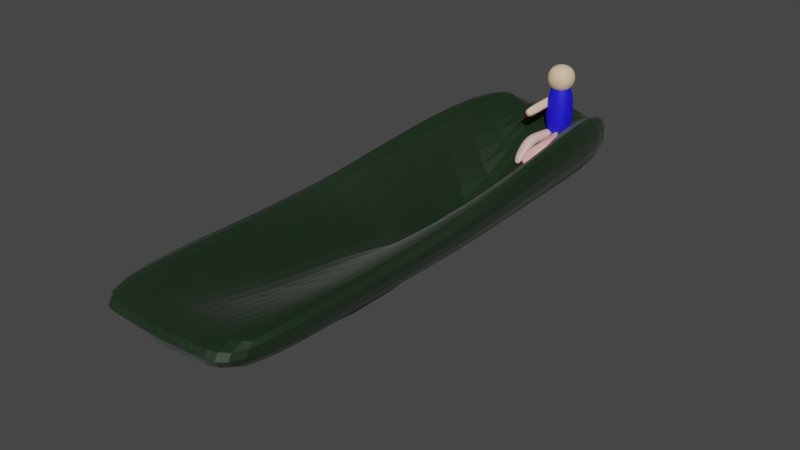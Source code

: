 # Source: Ship2.blend  (saved by Blender 2.83.19; exported with 4.5.12 LTS)
import bpy
from mathutils import Matrix  # noqa: F401  (used for matrix-valued properties, if any)

bpy.ops.wm.read_factory_settings(use_empty=True)
scene = bpy.context.scene
scene.name = 'Scene'

# ---- collections
col_collection = bpy.data.collections.new('Collection'); scene.collection.children.link(col_collection)

# ---- materials (node trees are filled in below, after node groups)
mat_material = bpy.data.materials.new('Material')
mat_material.alpha_threshold = 0.0
mat_material.use_transparent_shadow = False
mat_material.line_color = (0.0, 0.0, 0.0, 1.0)
mat_x = bpy.data.materials.new('Материал')
mat_x.use_transparent_shadow = False
mat_001 = bpy.data.materials.new('Материал.001')
mat_001.use_transparent_shadow = False
mat_002 = bpy.data.materials.new('Материал.002')
mat_002.use_transparent_shadow = False
mat_003 = bpy.data.materials.new('Материал.003')
mat_003.use_transparent_shadow = False
mat_007 = bpy.data.materials.new('Материал.007')
mat_007.use_transparent_shadow = False
mat_006 = bpy.data.materials.new('Материал.006')
mat_006.use_transparent_shadow = False
mat_004 = bpy.data.materials.new('Материал.004')
mat_004.use_transparent_shadow = False
mat_005 = bpy.data.materials.new('Материал.005')
mat_005.use_transparent_shadow = False

# ---- material node trees
mat_material.use_nodes = True; mat_material.node_tree.nodes.clear()
_N = mat_material.node_tree.nodes; _L = mat_material.node_tree.links
n0 = _N.new('ShaderNodeOutputMaterial'); n0.name = 'Material Output'; n0.location = (300, 300)
n1 = _N.new('ShaderNodeBsdfPrincipled'); n1.name = 'Principled BSDF'; n1.location = (10, 300)
n1.distribution = 'GGX'
n1.subsurface_method = 'BURLEY'
n1.inputs[0].default_value = (0.003426, 0.01787, 0.002924, 1.0)
n1.inputs[2].default_value = 0.5856
n1.inputs[3].default_value = 3.05
n1.inputs[13].default_value = 0.06701
n1.inputs[15].default_value = 0.2268
n1.inputs[16].default_value = 0.5416
n1.inputs[20].default_value = 1.0
n1.inputs[24].default_value = 0.06731
n1.inputs[27].default_value = (0.0, 0.0, 0.0, 1.0)
n1.inputs[28].default_value = 1.0
_L.new(n1.outputs[0], n0.inputs[0])
n0.is_active_output = True
mat_x.use_nodes = True; mat_x.node_tree.nodes.clear()
_N = mat_x.node_tree.nodes; _L = mat_x.node_tree.links
n0 = _N.new('ShaderNodeBsdfPrincipled'); n0.name = 'Principled BSDF'; n0.location = (10, 300)
n0.distribution = 'GGX'
n0.subsurface_method = 'BURLEY'
n0.inputs[0].default_value = (0.0, 0.0, 0.0, 1.0)
n0.inputs[2].default_value = 1.0
n0.inputs[3].default_value = 1.45
n0.inputs[27].default_value = (0.0, 0.0, 0.0, 1.0)
n0.inputs[28].default_value = 1.0
n1 = _N.new('ShaderNodeOutputMaterial'); n1.name = 'Material Output'; n1.location = (300, 300)
_L.new(n0.outputs[0], n1.inputs[0])
n1.is_active_output = True
mat_001.use_nodes = True; mat_001.node_tree.nodes.clear()
_N = mat_001.node_tree.nodes; _L = mat_001.node_tree.links
n0 = _N.new('ShaderNodeBsdfPrincipled'); n0.name = 'Principled BSDF'; n0.location = (10, 300)
n0.distribution = 'GGX'
n0.subsurface_method = 'BURLEY'
n0.inputs[0].default_value = (0.2868, 0.2827, 0.3343, 1.0)
n0.inputs[3].default_value = 1.45
n0.inputs[13].default_value = 1.0
n0.inputs[14].default_value = (0.2868, 0.2827, 0.3343, 1.0)
n0.inputs[19].default_value = 0.1887
n0.inputs[20].default_value = 0.5625
n0.inputs[27].default_value = (0.0, 0.0, 0.0, 1.0)
n0.inputs[28].default_value = 1.0
n1 = _N.new('ShaderNodeOutputMaterial'); n1.name = 'Material Output'; n1.location = (300, 300)
_L.new(n0.outputs[0], n1.inputs[0])
n1.is_active_output = True
mat_002.use_nodes = True; mat_002.node_tree.nodes.clear()
_N = mat_002.node_tree.nodes; _L = mat_002.node_tree.links
n0 = _N.new('ShaderNodeBsdfPrincipled'); n0.name = 'Principled BSDF'; n0.location = (10, 300)
n0.distribution = 'GGX'
n0.subsurface_method = 'BURLEY'
n0.inputs[0].default_value = (0.0, 0.0, 0.0, 1.0)
n0.inputs[2].default_value = 1.0
n0.inputs[3].default_value = 1.45
n0.inputs[27].default_value = (0.0, 0.0, 0.0, 1.0)
n0.inputs[28].default_value = 1.0
n1 = _N.new('ShaderNodeOutputMaterial'); n1.name = 'Material Output'; n1.location = (300, 300)
_L.new(n0.outputs[0], n1.inputs[0])
n1.is_active_output = True
mat_003.use_nodes = True; mat_003.node_tree.nodes.clear()
_N = mat_003.node_tree.nodes; _L = mat_003.node_tree.links
n0 = _N.new('ShaderNodeBsdfPrincipled'); n0.name = 'Principled BSDF'; n0.location = (10, 300)
n0.distribution = 'GGX'
n0.subsurface_method = 'BURLEY'
n0.inputs[0].default_value = (0.003849, 0.0, 0.8, 1.0)
n0.inputs[2].default_value = 0.6731
n0.inputs[3].default_value = 1.45
n0.inputs[13].default_value = 0.9183
n0.inputs[14].default_value = (0.6264, 0.625, 0.925, 1.0)
n0.inputs[19].default_value = 0.0601
n0.inputs[20].default_value = 1.0
n0.inputs[27].default_value = (0.0, 0.0, 0.0, 1.0)
n0.inputs[28].default_value = 1.0
n1 = _N.new('ShaderNodeOutputMaterial'); n1.name = 'Material Output'; n1.location = (300, 300)
_L.new(n0.outputs[0], n1.inputs[0])
n1.is_active_output = True
mat_007.use_nodes = True; mat_007.node_tree.nodes.clear()
_N = mat_007.node_tree.nodes; _L = mat_007.node_tree.links
n0 = _N.new('ShaderNodeBsdfPrincipled'); n0.name = 'Principled BSDF'; n0.location = (10, 300)
n0.distribution = 'GGX'
n0.subsurface_method = 'BURLEY'
n0.inputs[0].default_value = (0.8, 0.3957, 0.3609, 1.0)
n0.inputs[3].default_value = 1.45
n0.inputs[27].default_value = (0.0, 0.0, 0.0, 1.0)
n0.inputs[28].default_value = 1.0
n1 = _N.new('ShaderNodeOutputMaterial'); n1.name = 'Material Output'; n1.location = (300, 300)
_L.new(n0.outputs[0], n1.inputs[0])
n1.is_active_output = True
mat_006.use_nodes = True; mat_006.node_tree.nodes.clear()
_N = mat_006.node_tree.nodes; _L = mat_006.node_tree.links
n0 = _N.new('ShaderNodeBsdfPrincipled'); n0.name = 'Principled BSDF'; n0.location = (10, 300)
n0.distribution = 'GGX'
n0.subsurface_method = 'BURLEY'
n0.inputs[0].default_value = (0.8, 0.5174, 0.4538, 1.0)
n0.inputs[3].default_value = 1.45
n0.inputs[27].default_value = (0.0, 0.0, 0.0, 1.0)
n0.inputs[28].default_value = 1.0
n1 = _N.new('ShaderNodeOutputMaterial'); n1.name = 'Material Output'; n1.location = (300, 300)
_L.new(n0.outputs[0], n1.inputs[0])
n1.is_active_output = True
mat_004.use_nodes = True; mat_004.node_tree.nodes.clear()
_N = mat_004.node_tree.nodes; _L = mat_004.node_tree.links
n0 = _N.new('ShaderNodeBsdfPrincipled'); n0.name = 'Principled BSDF'; n0.location = (10, 300)
n0.distribution = 'GGX'
n0.subsurface_method = 'BURLEY'
n0.inputs[0].default_value = (0.8, 0.6043, 0.3894, 1.0)
n0.inputs[3].default_value = 1.45
n0.inputs[27].default_value = (0.0, 0.0, 0.0, 1.0)
n0.inputs[28].default_value = 1.0
n1 = _N.new('ShaderNodeOutputMaterial'); n1.name = 'Material Output'; n1.location = (300, 300)
_L.new(n0.outputs[0], n1.inputs[0])
n1.is_active_output = True
mat_005.use_nodes = True; mat_005.node_tree.nodes.clear()
_N = mat_005.node_tree.nodes; _L = mat_005.node_tree.links
n0 = _N.new('ShaderNodeBsdfPrincipled'); n0.name = 'Principled BSDF'; n0.location = (10, 300)
n0.distribution = 'GGX'
n0.subsurface_method = 'BURLEY'
n0.inputs[0].default_value = (0.8, 0.5141, 0.3642, 1.0)
n0.inputs[3].default_value = 1.45
n0.inputs[27].default_value = (0.0, 0.0, 0.0, 1.0)
n0.inputs[28].default_value = 1.0
n1 = _N.new('ShaderNodeOutputMaterial'); n1.name = 'Material Output'; n1.location = (300, 300)
_L.new(n0.outputs[0], n1.inputs[0])
n1.is_active_output = True

# ---- world
world_world = bpy.data.worlds.new('World'); scene.world = world_world
world_world.use_nodes = True; world_world.node_tree.nodes.clear()
_N = world_world.node_tree.nodes; _L = world_world.node_tree.links
n0 = _N.new('ShaderNodeOutputWorld'); n0.name = 'World Output'; n0.location = (300, 300)
n1 = _N.new('ShaderNodeBackground'); n1.name = 'Background'; n1.location = (10, 300)
n1.inputs[0].default_value = (0.05088, 0.05088, 0.05088, 1.0)
_L.new(n1.outputs[0], n0.inputs[0])
n0.is_active_output = True
world_world.color = (0.05088, 0.05088, 0.05088)
world_world.use_sun_shadow = False
world_world.sun_shadow_jitter_overblur = 0.0

# ---- meshes
me_cube = bpy.data.meshes.new('Cube')
me_cube.from_pydata([(0.6667, 1.004, 2.67), (1.0, 1.0, -1.0), (1.0, -1.0, 1.0), (1.0, -1.0, -1.0), (-0.6373, 0.9929, 2.77), (-1.0, 1.0, -1.0), (-1.0, -1.0, 1.0), (-1.0, -1.0, -1.0), (-0.005946, 1.0, -1.0), (-0.005946, -1.0, 1.0), (-0.005946, -1.0, -1.0), (-0.009022, 0.9983, 3.899), (-1.0, 0.0, -1.0), (1.0, 0.0, 1.0), (-1.0, 0.0, 1.0), (1.0, 0.0, -1.0), (-0.04535, 0.006721, -5.694), (-0.02268, -0.2045, -1.73), (-0.503, 1.0, -1.0), (-0.503, -1.0, 1.0), (-0.503, -1.0, -1.0), (-0.503, 1.0, 1.0), (-0.503, 0.0, -1.0), (-0.5273, 0.0168, 0.0219), (0.497, -1.0, -1.0), (0.497, 1.0, 1.0), (0.497, 1.0, -1.0), (0.497, -1.0, 1.0), (0.5365, 0.01639, 0.02331), (0.511, 0.0158, -1.933), (-0.9938, 0.495, 2.427), (1.0, 0.5, -1.0), (-1.0, 0.5, -1.0), (0.9919, 0.4969, 2.452), (-0.05483, 0.4955, -2.08), (-0.05005, 0.3759, -6.008), (-0.513, 0.5171, 0.001528), (-0.503, 0.5, -1.0), (0.497, 0.5, -1.0), (0.5202, 0.5099, 0.411), (-1.0, -0.5, -1.0), (1.0, -0.5, 1.0), (-0.0469, -0.497, -5.539), (-0.01383, -0.6356, -0.8097), (-1.0, -0.5, 1.0), (1.0, -0.5, -1.0), (-0.503, -0.5, -1.0), (-0.5585, -0.4761, -0.3818), (0.5271, -0.4786, -0.265), (0.497, -0.5, -1.0)], [], [(47, 44, 6, 19), (20, 19, 6, 7), (32, 30, 4, 5), (49, 45, 3, 24), (45, 41, 2, 3), (26, 25, 0, 1), (18, 21, 11, 8), (46, 42, 10, 20), (24, 27, 9, 10), (48, 43, 9, 27), (39, 35, 17, 28), (37, 34, 16, 22), (31, 33, 13, 15), (38, 31, 15, 29), (40, 44, 14, 12), (36, 30, 14, 23), (35, 36, 23, 17), (32, 37, 22, 12), (40, 46, 20, 7), (5, 4, 21, 18), (10, 9, 19, 20), (43, 47, 19, 9), (34, 38, 29, 16), (33, 39, 28, 13), (41, 48, 27, 2), (3, 2, 27, 24), (8, 11, 25, 26), (42, 49, 24, 10), (0, 25, 39, 33), (8, 26, 38, 34), (5, 18, 37, 32), (11, 21, 36, 35), (21, 4, 30, 36), (26, 1, 31, 38), (1, 0, 33, 31), (18, 8, 34, 37), (25, 11, 35, 39), (12, 14, 30, 32), (16, 29, 49, 42), (13, 28, 48, 41), (17, 23, 47, 43), (12, 22, 46, 40), (7, 6, 44, 40), (28, 17, 43, 48), (22, 16, 42, 46), (15, 13, 41, 45), (29, 15, 45, 49), (23, 14, 44, 47)])
_uv = me_cube.uv_layers.new(name='UVMap')
_uv.uv.foreach_set('vector', [0.8129, 0.6875, 0.875, 0.6875, 0.875, 0.75, 0.8129, 0.75, 0.375, 0.9379, 0.625, 0.9379, 0.625, 1.0, 0.375, 1.0, 0.375, 0.1875, 0.625, 0.1875, 0.625, 0.25, 0.375, 0.25, 0.3121, 0.6875, 0.375, 0.6875, 0.375, 0.75, 0.3121, 0.75, 0.375, 0.6875, 0.625, 0.6875, 0.625, 0.75, 0.375, 0.75, 0.375, 0.4371, 0.625, 0.4371, 0.625, 0.5, 0.375, 0.5, 0.375, 0.3121, 0.625, 0.3121, 0.625, 0.3743, 0.375, 0.3743, 0.1871, 0.6875, 0.2493, 0.6875, 0.2493, 0.75, 0.1871, 0.75, 0.375, 0.8129, 0.625, 0.8129, 0.625, 0.8757, 0.375, 0.8757, 0.6879, 0.6875, 0.7507, 0.6875, 0.7507, 0.75, 0.6879, 0.75, 0.6879, 0.5625, 0.7507, 0.5625, 0.7507, 0.625, 0.6879, 0.625, 0.1871, 0.5625, 0.2493, 0.5625, 0.2493, 0.625, 0.1871, 0.625, 0.375, 0.5625, 0.625, 0.5625, 0.625, 0.625, 0.375, 0.625, 0.3121, 0.5625, 0.375, 0.5625, 0.375, 0.625, 0.3121, 0.625, 0.375, 0.0625, 0.625, 0.0625, 0.625, 0.125, 0.375, 0.125, 0.8129, 0.5625, 0.875, 0.5625, 0.875, 0.625, 0.8129, 0.625, 0.7507, 0.5625, 0.8129, 0.5625, 0.8129, 0.625, 0.7507, 0.625, 0.125, 0.5625, 0.1871, 0.5625, 0.1871, 0.625, 0.125, 0.625, 0.125, 0.6875, 0.1871, 0.6875, 0.1871, 0.75, 0.125, 0.75, 0.375, 0.25, 0.625, 0.25, 0.625, 0.3121, 0.375, 0.3121, 0.375, 0.8757, 0.625, 0.8757, 0.625, 0.9379, 0.375, 0.9379, 0.7507, 0.6875, 0.8129, 0.6875, 0.8129, 0.75, 0.7507, 0.75, 0.2493, 0.5625, 0.3121, 0.5625, 0.3121, 0.625, 0.2493, 0.625, 0.625, 0.5625, 0.6879, 0.5625, 0.6879, 0.625, 0.625, 0.625, 0.625, 0.6875, 0.6879, 0.6875, 0.6879, 0.75, 0.625, 0.75, 0.375, 0.75, 0.625, 0.75, 0.625, 0.8129, 0.375, 0.8129, 0.375, 0.3743, 0.625, 0.3743, 0.625, 0.4371, 0.375, 0.4371, 0.2493, 0.6875, 0.3121, 0.6875, 0.3121, 0.75, 0.2493, 0.75, 0.625, 0.5, 0.6879, 0.5, 0.6879, 0.5625, 0.625, 0.5625, 0.2493, 0.5, 0.3121, 0.5, 0.3121, 0.5625, 0.2493, 0.5625, 0.125, 0.5, 0.1871, 0.5, 0.1871, 0.5625, 0.125, 0.5625, 0.7507, 0.5, 0.8129, 0.5, 0.8129, 0.5625, 0.7507, 0.5625, 0.8129, 0.5, 0.875, 0.5, 0.875, 0.5625, 0.8129, 0.5625, 0.3121, 0.5, 0.375, 0.5, 0.375, 0.5625, 0.3121, 0.5625, 0.375, 0.5, 0.625, 0.5, 0.625, 0.5625, 0.375, 0.5625, 0.1871, 0.5, 0.2493, 0.5, 0.2493, 0.5625, 0.1871, 0.5625, 0.6879, 0.5, 0.7507, 0.5, 0.7507, 0.5625, 0.6879, 0.5625, 0.375, 0.125, 0.625, 0.125, 0.625, 0.1875, 0.375, 0.1875, 0.2493, 0.625, 0.3121, 0.625, 0.3121, 0.6875, 0.2493, 0.6875, 0.625, 0.625, 0.6879, 0.625, 0.6879, 0.6875, 0.625, 0.6875, 0.7507, 0.625, 0.8129, 0.625, 0.8129, 0.6875, 0.7507, 0.6875, 0.125, 0.625, 0.1871, 0.625, 0.1871, 0.6875, 0.125, 0.6875, 0.375, 0.0, 0.625, 0.0, 0.625, 0.0625, 0.375, 0.0625, 0.6879, 0.625, 0.7507, 0.625, 0.7507, 0.6875, 0.6879, 0.6875, 0.1871, 0.625, 0.2493, 0.625, 0.2493, 0.6875, 0.1871, 0.6875, 0.375, 0.625, 0.625, 0.625, 0.625, 0.6875, 0.375, 0.6875, 0.3121, 0.625, 0.375, 0.625, 0.375, 0.6875, 0.3121, 0.6875, 0.8129, 0.625, 0.875, 0.625, 0.875, 0.6875, 0.8129, 0.6875])
me_cube.materials.append(mat_material)
me_cube.use_remesh_preserve_volume = False
me_cube.use_remesh_preserve_attributes = False
me_cube.use_mirror_vertex_groups = False
me_cube.update()
me_x = bpy.data.meshes.new('Куб')
me_x.from_pydata([(-1.0, -1.0, -1.0), (-1.0, -1.0, 1.0), (-1.0, 1.0, -1.0), (-1.0, 1.0, 1.0), (1.0, -1.0, -1.0), (1.0, -1.0, 1.0), (1.0, 1.0, -1.0), (1.0, 1.0, 1.0)], [], [(0, 1, 3, 2), (2, 3, 7, 6), (6, 7, 5, 4), (4, 5, 1, 0), (2, 6, 4, 0), (7, 3, 1, 5)])
_uv = me_x.uv_layers.new(name='UVКарта')
_uv.uv.foreach_set('vector', [0.375, 0.0, 0.625, 0.0, 0.625, 0.25, 0.375, 0.25, 0.375, 0.25, 0.625, 0.25, 0.625, 0.5, 0.375, 0.5, 0.375, 0.5, 0.625, 0.5, 0.625, 0.75, 0.375, 0.75, 0.375, 0.75, 0.625, 0.75, 0.625, 1.0, 0.375, 1.0, 0.125, 0.5, 0.375, 0.5, 0.375, 0.75, 0.125, 0.75, 0.625, 0.5, 0.875, 0.5, 0.875, 0.75, 0.625, 0.75])
me_x.materials.append(mat_x)
me_x.use_remesh_fix_poles = True
me_x.use_remesh_preserve_attributes = False
me_x.use_mirror_vertex_groups = False
me_x.update()
me_001 = bpy.data.meshes.new('Куб.001')
me_001.from_pydata([(-1.0, -1.0, -1.0), (-1.0, -1.0, 1.0), (-1.0, 1.0, -1.0), (-1.0, 1.0, 1.0), (1.0, -1.0, -1.0), (1.0, -1.0, 1.0), (1.0, 1.0, -1.0), (1.0, 1.0, 1.0)], [], [(0, 1, 3, 2), (2, 3, 7, 6), (6, 7, 5, 4), (4, 5, 1, 0), (2, 6, 4, 0), (7, 3, 1, 5)])
_uv = me_001.uv_layers.new(name='UVКарта')
_uv.uv.foreach_set('vector', [0.375, 0.0, 0.625, 0.0, 0.625, 0.25, 0.375, 0.25, 0.375, 0.25, 0.625, 0.25, 0.625, 0.5, 0.375, 0.5, 0.375, 0.5, 0.625, 0.5, 0.625, 0.75, 0.375, 0.75, 0.375, 0.75, 0.625, 0.75, 0.625, 1.0, 0.375, 1.0, 0.125, 0.5, 0.375, 0.5, 0.375, 0.75, 0.125, 0.75, 0.625, 0.5, 0.875, 0.5, 0.875, 0.75, 0.625, 0.75])
me_001.materials.append(mat_001)
me_001.use_remesh_fix_poles = True
me_001.use_remesh_preserve_attributes = False
me_001.use_mirror_vertex_groups = False
me_001.update()
me_002 = bpy.data.meshes.new('Куб.002')
me_002.from_pydata([(-1.0, -1.0, -1.0), (-1.0, -1.0, 1.0), (-1.0, 1.0, -1.0), (-1.0, 1.0, 1.0), (1.0, -1.0, -1.0), (1.0, -1.0, 1.0), (1.0, 1.0, -1.0), (1.0, 1.0, 1.0)], [], [(0, 1, 3, 2), (2, 3, 7, 6), (6, 7, 5, 4), (4, 5, 1, 0), (2, 6, 4, 0), (7, 3, 1, 5)])
_uv = me_002.uv_layers.new(name='UVКарта')
_uv.uv.foreach_set('vector', [0.375, 0.0, 0.625, 0.0, 0.625, 0.25, 0.375, 0.25, 0.375, 0.25, 0.625, 0.25, 0.625, 0.5, 0.375, 0.5, 0.375, 0.5, 0.625, 0.5, 0.625, 0.75, 0.375, 0.75, 0.375, 0.75, 0.625, 0.75, 0.625, 1.0, 0.375, 1.0, 0.125, 0.5, 0.375, 0.5, 0.375, 0.75, 0.125, 0.75, 0.625, 0.5, 0.875, 0.5, 0.875, 0.75, 0.625, 0.75])
me_002.materials.append(mat_002)
me_002.use_remesh_fix_poles = True
me_002.use_remesh_preserve_attributes = False
me_002.use_mirror_vertex_groups = False
me_002.update()
me_003 = bpy.data.meshes.new('Куб.003')
me_003.from_pydata([(-1.0, -1.0, -1.0), (-0.9661, -0.9323, 4.285), (-1.0, 1.0, -1.0), (-1.058, 1.096, 4.32), (1.0, -1.0, -1.0), (0.9323, -0.8645, 4.285), (1.0, 1.0, -1.0), (0.9405, 0.9777, 4.239)], [], [(0, 1, 3, 2), (2, 3, 7, 6), (6, 7, 5, 4), (4, 5, 1, 0), (2, 6, 4, 0), (7, 3, 1, 5)])
_uv = me_003.uv_layers.new(name='UVКарта')
_uv.uv.foreach_set('vector', [0.375, 0.0, 0.625, 0.0, 0.625, 0.25, 0.375, 0.25, 0.375, 0.25, 0.625, 0.25, 0.625, 0.5, 0.375, 0.5, 0.375, 0.5, 0.625, 0.5, 0.625, 0.75, 0.375, 0.75, 0.375, 0.75, 0.625, 0.75, 0.625, 1.0, 0.375, 1.0, 0.125, 0.5, 0.375, 0.5, 0.375, 0.75, 0.125, 0.75, 0.625, 0.5, 0.875, 0.5, 0.875, 0.75, 0.625, 0.75])
me_003.materials.append(mat_003)
me_003.use_remesh_fix_poles = True
me_003.use_remesh_preserve_attributes = False
me_003.use_mirror_vertex_groups = False
me_003.update()
me_004 = bpy.data.meshes.new('Куб.004')
me_004.from_pydata([(-1.001, -7.404, -1.734), (-6.823, -6.951, -0.7188), (-1.0, 1.0, -0.0005548), (-1.0, 1.0, 1.0), (-1.998, -7.205, -1.602), (-0.4827, -7.474, -1.032), (1.0, 0.9804, -0.05935), (1.0, 1.0, 1.0), (-1.0, -3.194, -0.0005548), (-1.0, -3.185, 1.0), (1.0, -3.194, -0.02015), (0.9925, -3.131, 0.9743), (-1.274, -4.996, -0.1835), (0.9887, -5.196, 0.9614), (-1.0, -5.277, 1.0), (0.9662, -4.837, -0.1605)], [], [(8, 9, 3, 2), (2, 3, 7, 6), (15, 13, 5, 4), (4, 5, 1, 0), (12, 15, 4, 0), (13, 14, 1, 5), (7, 3, 9, 11), (2, 6, 10, 8), (6, 7, 11, 10), (12, 14, 9, 8), (0, 1, 14, 12), (11, 9, 14, 13), (8, 10, 15, 12), (10, 11, 13, 15)])
_uv = me_004.uv_layers.new(name='UVКарта')
_uv.uv.foreach_set('vector', [0.375, 0.125, 0.625, 0.125, 0.625, 0.25, 0.375, 0.25, 0.375, 0.25, 0.625, 0.25, 0.625, 0.5, 0.375, 0.5, 0.375, 0.6875, 0.625, 0.6875, 0.625, 0.75, 0.375, 0.75, 0.375, 0.75, 0.625, 0.75, 0.625, 1.0, 0.375, 1.0, 0.125, 0.6875, 0.375, 0.6875, 0.375, 0.75, 0.125, 0.75, 0.625, 0.6875, 0.875, 0.6875, 0.875, 0.75, 0.625, 0.75, 0.625, 0.5, 0.875, 0.5, 0.875, 0.625, 0.625, 0.625, 0.125, 0.5, 0.375, 0.5, 0.375, 0.625, 0.125, 0.625, 0.375, 0.5, 0.625, 0.5, 0.625, 0.625, 0.375, 0.625, 0.375, 0.0625, 0.625, 0.0625, 0.625, 0.125, 0.375, 0.125, 0.375, 0.0, 0.625, 0.0, 0.625, 0.0625, 0.375, 0.0625, 0.625, 0.625, 0.875, 0.625, 0.875, 0.6875, 0.625, 0.6875, 0.125, 0.625, 0.375, 0.625, 0.375, 0.6875, 0.125, 0.6875, 0.375, 0.625, 0.625, 0.625, 0.625, 0.6875, 0.375, 0.6875])
me_004.materials.append(mat_007)
me_004.use_remesh_fix_poles = True
me_004.use_remesh_preserve_attributes = False
me_004.use_mirror_vertex_groups = False
me_004.update()
me_005 = bpy.data.meshes.new('Куб.005')
me_005.from_pydata([(-1.0, -7.389, -1.844), (-0.601, -7.557, -1.06), (-1.0, 1.0, -0.0005548), (-1.0, 1.0, 1.0), (1.354, -7.519, -1.775), (1.24, -7.631, -1.118), (1.0, 0.9804, -0.05935), (1.0, 1.0, 1.0), (-1.0, -3.194, -0.0005548), (-1.0, -3.185, 1.0), (1.0, -3.194, -0.02015), (0.9925, -3.131, 0.9743), (-1.274, -4.996, -0.1835), (0.9887, -5.196, 0.9614), (-1.0, -5.277, 1.0), (0.9662, -4.837, -0.1605)], [], [(8, 9, 3, 2), (2, 3, 7, 6), (15, 13, 5, 4), (4, 5, 1, 0), (12, 15, 4, 0), (13, 14, 1, 5), (7, 3, 9, 11), (2, 6, 10, 8), (6, 7, 11, 10), (12, 14, 9, 8), (0, 1, 14, 12), (11, 9, 14, 13), (8, 10, 15, 12), (10, 11, 13, 15)])
_uv = me_005.uv_layers.new(name='UVКарта')
_uv.uv.foreach_set('vector', [0.375, 0.125, 0.625, 0.125, 0.625, 0.25, 0.375, 0.25, 0.375, 0.25, 0.625, 0.25, 0.625, 0.5, 0.375, 0.5, 0.375, 0.6875, 0.625, 0.6875, 0.625, 0.75, 0.375, 0.75, 0.375, 0.75, 0.625, 0.75, 0.625, 1.0, 0.375, 1.0, 0.125, 0.6875, 0.375, 0.6875, 0.375, 0.75, 0.125, 0.75, 0.625, 0.6875, 0.875, 0.6875, 0.875, 0.75, 0.625, 0.75, 0.625, 0.5, 0.875, 0.5, 0.875, 0.625, 0.625, 0.625, 0.125, 0.5, 0.375, 0.5, 0.375, 0.625, 0.125, 0.625, 0.375, 0.5, 0.625, 0.5, 0.625, 0.625, 0.375, 0.625, 0.375, 0.0625, 0.625, 0.0625, 0.625, 0.125, 0.375, 0.125, 0.375, 0.0, 0.625, 0.0, 0.625, 0.0625, 0.375, 0.0625, 0.625, 0.625, 0.875, 0.625, 0.875, 0.6875, 0.625, 0.6875, 0.125, 0.625, 0.375, 0.625, 0.375, 0.6875, 0.125, 0.6875, 0.375, 0.625, 0.625, 0.625, 0.625, 0.6875, 0.375, 0.6875])
me_005.materials.append(mat_006)
me_005.use_remesh_fix_poles = True
me_005.use_remesh_preserve_attributes = False
me_005.use_mirror_vertex_groups = False
me_005.update()
me_006 = bpy.data.meshes.new('Куб.006')
me_006.from_pydata([(-1.0, -1.0, -1.0), (-1.0, -1.0, 1.0), (-1.0, 1.0, -1.0), (-1.0, 1.0, 1.0), (1.0, -1.0, -1.0), (1.0, -1.0, 1.0), (1.0, 1.0, -1.0), (1.0, 1.0, 1.0)], [], [(0, 1, 3, 2), (2, 3, 7, 6), (6, 7, 5, 4), (4, 5, 1, 0), (2, 6, 4, 0), (7, 3, 1, 5)])
_uv = me_006.uv_layers.new(name='UVКарта')
_uv.uv.foreach_set('vector', [0.375, 0.0, 0.625, 0.0, 0.625, 0.25, 0.375, 0.25, 0.375, 0.25, 0.625, 0.25, 0.625, 0.5, 0.375, 0.5, 0.375, 0.5, 0.625, 0.5, 0.625, 0.75, 0.375, 0.75, 0.375, 0.75, 0.625, 0.75, 0.625, 1.0, 0.375, 1.0, 0.125, 0.5, 0.375, 0.5, 0.375, 0.75, 0.125, 0.75, 0.625, 0.5, 0.875, 0.5, 0.875, 0.75, 0.625, 0.75])
me_006.materials.append(mat_004)
me_006.use_remesh_fix_poles = True
me_006.use_remesh_preserve_attributes = False
me_006.use_mirror_vertex_groups = False
me_006.update()
me_009 = bpy.data.meshes.new('Куб.009')
me_009.from_pydata([(-1.0, -1.0, -1.0), (-1.0, -1.0, 1.0), (-1.0, 1.0, -1.0), (-1.0, 1.0, 1.0), (1.0, -1.0, -1.0), (1.0, -1.0, 1.0), (1.0, 1.0, -1.0), (1.0, 1.0, 1.0), (-1.0, -1.0, 0.0), (-1.0, 1.0, 0.0), (1.0, 1.0, 0.0), (1.0, -1.0, 0.0), (-1.0, 0.0, -1.0), (-1.0, 0.0, 1.0), (1.0, 0.0, -1.0), (1.0, 0.0, 1.0), (1.0, 0.0, 0.0), (-1.0, 0.0, 0.0), (0.0, 1.0, -1.0), (0.0, 1.0, 1.0), (0.0, -1.0, -1.0), (0.0, -1.0, 1.0), (0.0, -1.0, 0.0), (0.0, 1.0, 0.0), (0.0, 0.0, 1.0), (0.0, 0.0, -1.0)], [], [(17, 13, 3, 9), (23, 19, 7, 10), (16, 15, 5, 11), (22, 21, 1, 8), (25, 14, 4, 20), (24, 13, 1, 21), (20, 22, 8, 0), (14, 16, 11, 4), (18, 23, 10, 6), (12, 17, 9, 2), (0, 8, 17, 12), (6, 10, 16, 14), (19, 3, 13, 24), (18, 6, 14, 25), (10, 7, 15, 16), (8, 1, 13, 17), (2, 18, 25, 12), (7, 19, 24, 15), (2, 9, 23, 18), (4, 11, 22, 20), (15, 24, 21, 5), (12, 25, 20, 0), (11, 5, 21, 22), (9, 3, 19, 23)])
_uv = me_009.uv_layers.new(name='UVКарта')
_uv.uv.foreach_set('vector', [0.5, 0.125, 0.625, 0.125, 0.625, 0.25, 0.5, 0.25, 0.5, 0.375, 0.625, 0.375, 0.625, 0.5, 0.5, 0.5, 0.5, 0.625, 0.625, 0.625, 0.625, 0.75, 0.5, 0.75, 0.5, 0.875, 0.625, 0.875, 0.625, 1.0, 0.5, 1.0, 0.25, 0.625, 0.375, 0.625, 0.375, 0.75, 0.25, 0.75, 0.75, 0.625, 0.875, 0.625, 0.875, 0.75, 0.75, 0.75, 0.375, 0.875, 0.5, 0.875, 0.5, 1.0, 0.375, 1.0, 0.375, 0.625, 0.5, 0.625, 0.5, 0.75, 0.375, 0.75, 0.375, 0.375, 0.5, 0.375, 0.5, 0.5, 0.375, 0.5, 0.375, 0.125, 0.5, 0.125, 0.5, 0.25, 0.375, 0.25, 0.375, 0.0, 0.5, 0.0, 0.5, 0.125, 0.375, 0.125, 0.375, 0.5, 0.5, 0.5, 0.5, 0.625, 0.375, 0.625, 0.75, 0.5, 0.875, 0.5, 0.875, 0.625, 0.75, 0.625, 0.25, 0.5, 0.375, 0.5, 0.375, 0.625, 0.25, 0.625, 0.5, 0.5, 0.625, 0.5, 0.625, 0.625, 0.5, 0.625, 0.5, 0.0, 0.625, 0.0, 0.625, 0.125, 0.5, 0.125, 0.125, 0.5, 0.25, 0.5, 0.25, 0.625, 0.125, 0.625, 0.625, 0.5, 0.75, 0.5, 0.75, 0.625, 0.625, 0.625, 0.375, 0.25, 0.5, 0.25, 0.5, 0.375, 0.375, 0.375, 0.375, 0.75, 0.5, 0.75, 0.5, 0.875, 0.375, 0.875, 0.625, 0.625, 0.75, 0.625, 0.75, 0.75, 0.625, 0.75, 0.125, 0.625, 0.25, 0.625, 0.25, 0.75, 0.125, 0.75, 0.5, 0.75, 0.625, 0.75, 0.625, 0.875, 0.5, 0.875, 0.5, 0.25, 0.625, 0.25, 0.625, 0.375, 0.5, 0.375])
me_009.materials.append(mat_005)
me_009.use_remesh_fix_poles = True
me_009.use_remesh_preserve_attributes = False
me_009.use_mirror_vertex_groups = False
me_009.update()

# ---- objects
ob_ship = bpy.data.objects.new('Ship', me_cube)
ob_shest = bpy.data.objects.new('Shest', me_x)
ob_wind = bpy.data.objects.new('wIND', me_001)
ob_shest2 = bpy.data.objects.new('Shest2', me_002)
ob_tulovishche = bpy.data.objects.new('Tulovishche', me_003)
ob_leg = bpy.data.objects.new('Leg', me_004)
ob_leg_001 = bpy.data.objects.new('Leg.001', me_005)
ob_head = bpy.data.objects.new('Head', me_006)
ob_x = bpy.data.objects.new('Куб', me_009)

# ---- transforms, parenting, visibility, modifiers, constraints
ob_ship.location = (0.0, 0.0, 0.0)
ob_ship.scale = (2.64, 9.057, 0.6373)
ob_ship.lock_rotations_4d = False
ob_ship.empty_display_type = 'ARROWS'
ob_ship.lineart.crease_threshold = 0.0
_m = ob_ship.modifiers.new('Подразделения', 'SUBSURF')
_m.uv_smooth = 'PRESERVE_CORNERS'
ob_shest.location = (0.0, 8.801, 0.0)
ob_shest.scale = (0.1936, 0.1939, 1.0)
ob_shest.lineart.crease_threshold = 0.0
_m = ob_shest.modifiers.new('Арматура', 'ARMATURE')
ob_wind.location = (0.0, 9.113, -1.183)
ob_wind.scale = (1.0, 0.2901, 1.0)
ob_wind.lineart.crease_threshold = 0.0
_m = ob_wind.modifiers.new('Подразделения', 'SUBSURF')
_m.uv_smooth = 'PRESERVE_CORNERS'
ob_shest2.location = (-0.01191, 7.726, 0.869)
ob_shest2.scale = (0.1192, 1.0, 0.08056)
ob_shest2.lineart.crease_threshold = 0.0
ob_tulovishche.location = (0.7477, 7.511, 0.01534)
ob_tulovishche.scale = (0.5472, 0.5472, 0.5472)
ob_tulovishche.lineart.crease_threshold = 0.0
_m = ob_tulovishche.modifiers.new('Подразделения', 'SUBSURF')
_m.uv_smooth = 'PRESERVE_CORNERS'
_m = ob_tulovishche.modifiers.new('Подразделения.001', 'SUBSURF')
_m.uv_smooth = 'PRESERVE_CORNERS'
ob_leg.location = (0.8862, 7.534, 0.01534)
ob_leg.rotation_euler = (0.0, -0.0, 0.1256)
ob_leg.scale = (0.1959, 0.2512, 0.349)
ob_leg.lineart.crease_threshold = 0.0
_m = ob_leg.modifiers.new('Подразделения', 'SUBSURF')
_m.uv_smooth = 'PRESERVE_CORNERS'
ob_leg_001.location = (0.6074, 7.534, 0.01534)
ob_leg_001.rotation_euler = (0.0, -0.0, -0.1775)
ob_leg_001.scale = (0.1959, 0.2512, 0.349)
ob_leg_001.lineart.crease_threshold = 0.0
_m = ob_leg_001.modifiers.new('Подразделения', 'SUBSURF')
_m.uv_smooth = 'PRESERVE_CORNERS'
ob_head.location = (0.7094, 7.543, 2.078)
ob_head.scale = (0.5472, 0.5472, 0.5472)
ob_head.lineart.crease_threshold = 0.0
_m = ob_head.modifiers.new('Подразделения', 'SUBSURF')
_m.uv_smooth = 'PRESERVE_CORNERS'
_m = ob_head.modifiers.new('Подразделения.001', 'SUBSURF')
_m.uv_smooth = 'PRESERVE_CORNERS'
ob_x.location = (0.2255, 7.099, 1.088)
ob_x.rotation_euler = (0.4402, 0.8265, 0.0)
ob_x.scale = (0.1499, 0.5472, 0.1541)
ob_x.lineart.crease_threshold = 0.0
_m = ob_x.modifiers.new('Подразделения', 'SUBSURF')
_m.uv_smooth = 'PRESERVE_CORNERS'

# ---- collection membership
col_collection.objects.link(ob_ship)
col_collection.objects.link(ob_shest)
col_collection.objects.link(ob_wind)
col_collection.objects.link(ob_shest2)
col_collection.objects.link(ob_tulovishche)
col_collection.objects.link(ob_leg)
col_collection.objects.link(ob_leg_001)
col_collection.objects.link(ob_head)
col_collection.objects.link(ob_x)

# ---- scene / render settings (as saved in the file)
scene.frame_start = 1; scene.frame_end = 250; scene.frame_set(0)
scene.render.engine = 'BLENDER_EEVEE_NEXT'
scene.cycles.use_denoising = False
scene.cycles.samples = 128
scene.cycles.sampling_pattern = 'TABULATED_SOBOL'
scene.cycles.use_adaptive_sampling = False
scene.cycles.use_light_tree = False
scene.view_settings.view_transform = 'Filmic'
bpy.context.view_layer.update()

# ---- added for rendering (the .blend has no active camera and no usable light): camera, sun
cam_auto = bpy.data.cameras.new('AutoCamera')
cam_auto.lens = 50.0
cam_auto.sensor_width = 36.0
cam_auto.clip_end = 1000.0
ob_auto_camera = bpy.data.objects.new('AutoCamera', cam_auto)
scene.collection.objects.link(ob_auto_camera)
ob_auto_camera.location = (18.7157, -22.2858, 14.327)
ob_auto_camera.rotation_euler = (1.09748, -7.21219e-08, 0.694738)
scene.camera = ob_auto_camera
light_auto_sun = bpy.data.lights.new('AutoSun', 'SUN')
light_auto_sun.energy = 3.0
light_auto_sun.angle = 0.0523599
ob_auto_sun = bpy.data.objects.new('AutoSun', light_auto_sun)
scene.collection.objects.link(ob_auto_sun)
ob_auto_sun.rotation_euler = (0.872665, 0.174533, 0.523599)
bpy.context.view_layer.update()
